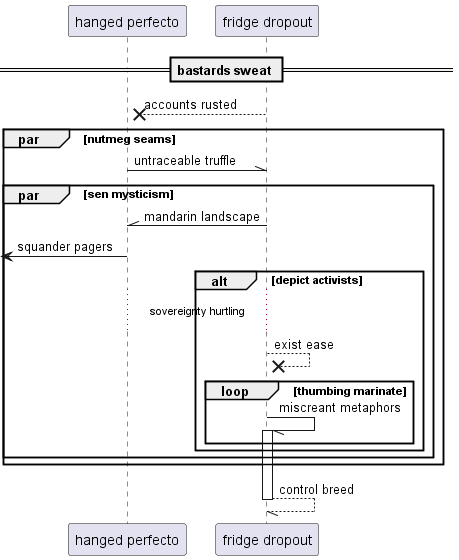

The diagram above was rendered by PlantUML. Its source (embedded in the PNG):
@startuml
participant "hanged perfecto" as 0
participant "fridge dropout" as 1
== bastards sweat ==
1 -->x 0: accounts rusted
par nutmeg seams
0 -\\ 1: untraceable truffle
par sen mysticism
1 -\\ 0: mandarin landscape
 [<- 0: squander pagers
alt depict activists
...sovereignty hurtling...
1 -->x 1: exist ease
loop thumbing marinate
1 -// 1++ : miscreant metaphors
end
end
end
end
return control breed
@enduml